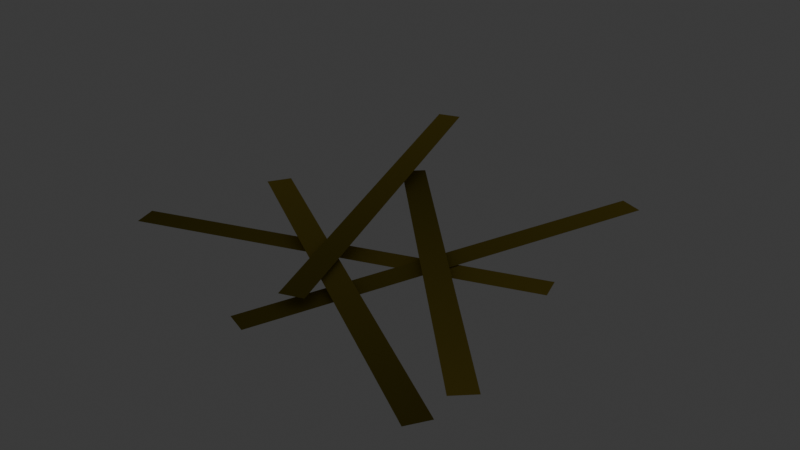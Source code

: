 # Source: corn_stalk_cut.blend  (saved by Blender 5.2.45; exported with 4.5.12 LTS)
import bpy
from mathutils import Matrix  # noqa: F401  (used for matrix-valued properties, if any)

bpy.ops.wm.read_factory_settings(use_empty=True)
scene = bpy.context.scene
scene.name = 'Scene'

# ---- collections
col_collection = bpy.data.collections.new('Collection'); scene.collection.children.link(col_collection)

# ---- materials (node trees are filled in below, after node groups)
mat_mat_flat_lit = bpy.data.materials.new('mat_flat_lit')
mat_mat_emissive_warm = bpy.data.materials.new('mat_emissive_warm')
mat_mat_emissive_ember = bpy.data.materials.new('mat_emissive_ember')
mat_mat_moonflower = bpy.data.materials.new('mat_moonflower')
mat_mat_taint_surface = bpy.data.materials.new('mat_taint_surface')
mat_mat_corn_stalk = bpy.data.materials.new('mat_corn_stalk')

# ---- material node trees
mat_mat_flat_lit.use_nodes = True; mat_mat_flat_lit.node_tree.nodes.clear()
_N = mat_mat_flat_lit.node_tree.nodes; _L = mat_mat_flat_lit.node_tree.links
n0 = _N.new('ShaderNodeOutputMaterial'); n0.name = 'Material Output'; n0.location = (0, 0)
n1 = _N.new('ShaderNodeBsdfPrincipled'); n1.name = 'Principled BSDF'; n1.location = (0, 0)
n1.inputs[2].default_value = 1.0
n1.inputs[10].default_value = 0.005
n1.inputs[13].default_value = 0.0
n2 = _N.new('ShaderNodeVertexColor'); n2.name = 'Color Attribute'; n2.location = (0, 0)
n2.layer_name = 'Col'
_L.new(n2.outputs[0], n1.inputs[0])
_L.new(n1.outputs[0], n0.inputs[0])
n0.is_active_output = True
mat_mat_emissive_warm.use_nodes = True; mat_mat_emissive_warm.node_tree.nodes.clear()
_N = mat_mat_emissive_warm.node_tree.nodes; _L = mat_mat_emissive_warm.node_tree.links
n0 = _N.new('ShaderNodeOutputMaterial'); n0.name = 'Material Output'; n0.location = (0, 0)
n1 = _N.new('ShaderNodeBsdfPrincipled'); n1.name = 'Principled BSDF'; n1.location = (0, 0)
n1.inputs[2].default_value = 1.0
n1.inputs[10].default_value = 0.005
n1.inputs[13].default_value = 0.0
n1.inputs[27].default_value = (1.0, 0.4564, 0.1022, 1.0)
n1.inputs[28].default_value = 1.0
n2 = _N.new('ShaderNodeVertexColor'); n2.name = 'Color Attribute'; n2.location = (0, 0)
n2.layer_name = 'Col'
_L.new(n2.outputs[0], n1.inputs[0])
_L.new(n1.outputs[0], n0.inputs[0])
n0.is_active_output = True
mat_mat_emissive_ember.use_nodes = True; mat_mat_emissive_ember.node_tree.nodes.clear()
_N = mat_mat_emissive_ember.node_tree.nodes; _L = mat_mat_emissive_ember.node_tree.links
n0 = _N.new('ShaderNodeOutputMaterial'); n0.name = 'Material Output'; n0.location = (0, 0)
n1 = _N.new('ShaderNodeBsdfPrincipled'); n1.name = 'Principled BSDF'; n1.location = (0, 0)
n1.inputs[2].default_value = 1.0
n1.inputs[10].default_value = 0.005
n1.inputs[13].default_value = 0.0
n1.inputs[27].default_value = (1.0, 0.1022, 0.0137, 1.0)
n1.inputs[28].default_value = 1.0
n2 = _N.new('ShaderNodeVertexColor'); n2.name = 'Color Attribute'; n2.location = (0, 0)
n2.layer_name = 'Col'
_L.new(n2.outputs[0], n1.inputs[0])
_L.new(n1.outputs[0], n0.inputs[0])
n0.is_active_output = True
mat_mat_moonflower.use_nodes = True; mat_mat_moonflower.node_tree.nodes.clear()
_N = mat_mat_moonflower.node_tree.nodes; _L = mat_mat_moonflower.node_tree.links
n0 = _N.new('ShaderNodeOutputMaterial'); n0.name = 'Material Output'; n0.location = (0, 0)
n1 = _N.new('ShaderNodeBsdfPrincipled'); n1.name = 'Principled BSDF'; n1.location = (0, 0)
n1.inputs[2].default_value = 1.0
n1.inputs[10].default_value = 0.005
n1.inputs[13].default_value = 0.0
n1.inputs[27].default_value = (0.2122, 0.7913, 0.6867, 1.0)
n1.inputs[28].default_value = 1.0
n2 = _N.new('ShaderNodeVertexColor'); n2.name = 'Color Attribute'; n2.location = (0, 0)
n2.layer_name = 'Col'
_L.new(n2.outputs[0], n1.inputs[0])
_L.new(n1.outputs[0], n0.inputs[0])
n0.is_active_output = True
mat_mat_taint_surface.use_nodes = True; mat_mat_taint_surface.node_tree.nodes.clear()
_N = mat_mat_taint_surface.node_tree.nodes; _L = mat_mat_taint_surface.node_tree.links
n0 = _N.new('ShaderNodeOutputMaterial'); n0.name = 'Material Output'; n0.location = (0, 0)
n1 = _N.new('ShaderNodeBsdfPrincipled'); n1.name = 'Principled BSDF'; n1.location = (0, 0)
n1.inputs[2].default_value = 1.0
n1.inputs[10].default_value = 0.005
n1.inputs[13].default_value = 0.0
n2 = _N.new('ShaderNodeVertexColor'); n2.name = 'Color Attribute'; n2.location = (0, 0)
n2.layer_name = 'Col'
_L.new(n2.outputs[0], n1.inputs[0])
_L.new(n1.outputs[0], n0.inputs[0])
n0.is_active_output = True
mat_mat_corn_stalk.use_nodes = True; mat_mat_corn_stalk.node_tree.nodes.clear()
_N = mat_mat_corn_stalk.node_tree.nodes; _L = mat_mat_corn_stalk.node_tree.links
n0 = _N.new('ShaderNodeOutputMaterial'); n0.name = 'Material Output'; n0.location = (0, 0)
n1 = _N.new('ShaderNodeBsdfPrincipled'); n1.name = 'Principled BSDF'; n1.location = (0, 0)
n1.inputs[2].default_value = 1.0
n1.inputs[10].default_value = 0.005
n1.inputs[13].default_value = 0.0
n2 = _N.new('ShaderNodeVertexColor'); n2.name = 'Color Attribute'; n2.location = (0, 0)
n2.layer_name = 'Col'
_L.new(n2.outputs[0], n1.inputs[0])
_L.new(n1.outputs[0], n0.inputs[0])
n0.is_active_output = True

# ---- world
world_world = bpy.data.worlds.new('World'); scene.world = world_world
world_world.use_nodes = True; world_world.node_tree.nodes.clear()
_N = world_world.node_tree.nodes; _L = world_world.node_tree.links
n0 = _N.new('ShaderNodeOutputWorld'); n0.name = 'World Output'; n0.location = (200, 100)
n1 = _N.new('ShaderNodeBackground'); n1.name = 'Background'; n1.location = (-200, 100)
n1.inputs[0].default_value = (0.05088, 0.05088, 0.05088, 1.0)
_L.new(n1.outputs[0], n0.inputs[0])
n0.is_active_output = True
world_world.color = (0.05088, 0.05088, 0.05088)
world_world.sun_shadow_jitter_overblur = 0.0

# ---- meshes
me_cut = bpy.data.meshes.new('Cut')
me_cut.from_pydata([(-0.4939, -0.148, 0.012), (-0.5086, -0.1002, 0.012), (0.2939, 0.148, 0.032), (0.3086, 0.1002, 0.032), (-0.02889, -0.3005, 0.02), (-0.07549, -0.2824, 0.02), (0.2289, 0.5005, 0.04), (0.2755, 0.4824, 0.04), (0.3728, -0.2951, 0.028), (0.347, -0.3379, 0.028), (-0.3728, 0.09509, 0.048), (-0.347, 0.1379, 0.048), (-0.2106, 0.3339, 0.036), (-0.1747, 0.3687, 0.036), (0.4106, -0.2339, 0.056), (0.3747, -0.2687, 0.056), (0.009439, -0.1894, 0.044), (-0.03788, -0.2055, 0.044), (-0.3094, 0.5894, 0.064), (-0.2621, 0.6055, 0.064)], [], [(0, 1, 2, 3), (4, 5, 6, 7), (8, 9, 10, 11), (12, 13, 14, 15), (16, 17, 18, 19)])
me_cut.polygons.foreach_set('material_index', [5, 5, 5, 5, 5])
_ca = me_cut.color_attributes.new('Col', 'BYTE_COLOR', 'CORNER')
_ca.data.foreach_set('color', [0.2705, 0.2232, 0.03689, 1.0, 0.2705, 0.2232, 0.03689, 1.0, 0.4851, 0.3763, 0.05951, 1.0, 0.4851, 0.3763, 0.05951, 1.0, 0.2705, 0.2232, 0.03689, 1.0, 0.2705, 0.2232, 0.03689, 1.0, 0.4851, 0.3763, 0.05951, 1.0, 0.4851, 0.3763, 0.05951, 1.0, 0.2705, 0.2232, 0.03689, 1.0, 0.2705, 0.2232, 0.03689, 1.0, 0.4851, 0.3763, 0.05951, 1.0, 0.4851, 0.3763, 0.05951, 1.0, 0.2705, 0.2232, 0.03689, 1.0, 0.2705, 0.2232, 0.03689, 1.0, 0.4851, 0.3763, 0.05951, 1.0, 0.4851, 0.3763, 0.05951, 1.0, 0.2705, 0.2232, 0.03689, 1.0, 0.2705, 0.2232, 0.03689, 1.0, 0.4851, 0.3763, 0.05951, 1.0, 0.4851, 0.3763, 0.05951, 1.0])
me_cut.materials.append(mat_mat_flat_lit)
me_cut.materials.append(mat_mat_emissive_warm)
me_cut.materials.append(mat_mat_emissive_ember)
me_cut.materials.append(mat_mat_moonflower)
me_cut.materials.append(mat_mat_taint_surface)
me_cut.materials.append(mat_mat_corn_stalk)
me_cut.update()

# ---- objects
ob_cut = bpy.data.objects.new('Cut', me_cut)

# ---- transforms, parenting, visibility, modifiers, constraints
ob_cut.location = (0.0, 0.0, 0.0)

# ---- collection membership
scene.collection.objects.link(ob_cut)

# ---- scene / render settings (as saved in the file)
scene.frame_start = 1; scene.frame_end = 250; scene.frame_set(1)
scene.render.engine = 'BLENDER_EEVEE_NEXT'
scene.render.bake_bias = 0.0
scene.render.bake_samples = 0
scene.render.compositor_device = 'GPU'
scene.eevee.use_volume_custom_range = False
scene.eevee.fast_gi_thickness_near = 0.1
scene.eevee.fast_gi_thickness_far = 0.0
scene.eevee.ray_tracing_options.screen_trace_thickness = 0.1
bpy.context.view_layer.update()

# ---- added for rendering (the .blend has no active camera): camera
cam_auto = bpy.data.cameras.new('AutoCamera')
cam_auto.lens = 50.0
cam_auto.sensor_width = 36.0
cam_auto.clip_end = 1000.0
ob_auto_camera = bpy.data.objects.new('AutoCamera', cam_auto)
scene.collection.objects.link(ob_auto_camera)
ob_auto_camera.location = (1.17061, -1.32979, 1.01372)
ob_auto_camera.rotation_euler = (1.09748, -7.21219e-08, 0.694738)
scene.camera = ob_auto_camera
bpy.context.view_layer.update()
